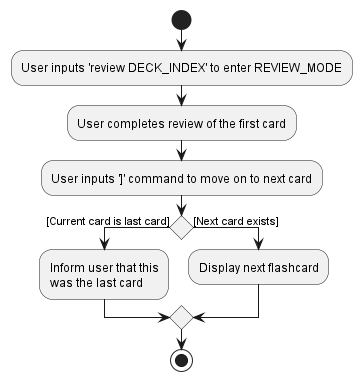

The diagram above was rendered by PlantUML. Its source (embedded in the PNG):
@startuml

start
:User inputs 'review DECK_INDEX' to enter REVIEW_MODE;
:User completes review of the first card;
:User inputs ']' command to move on to next card;

if () then ([Current card is last card])
    :Inform user that this 
    was the last card;
else ([Next card exists])
    :Display next flashcard;


endif

stop
@enduml